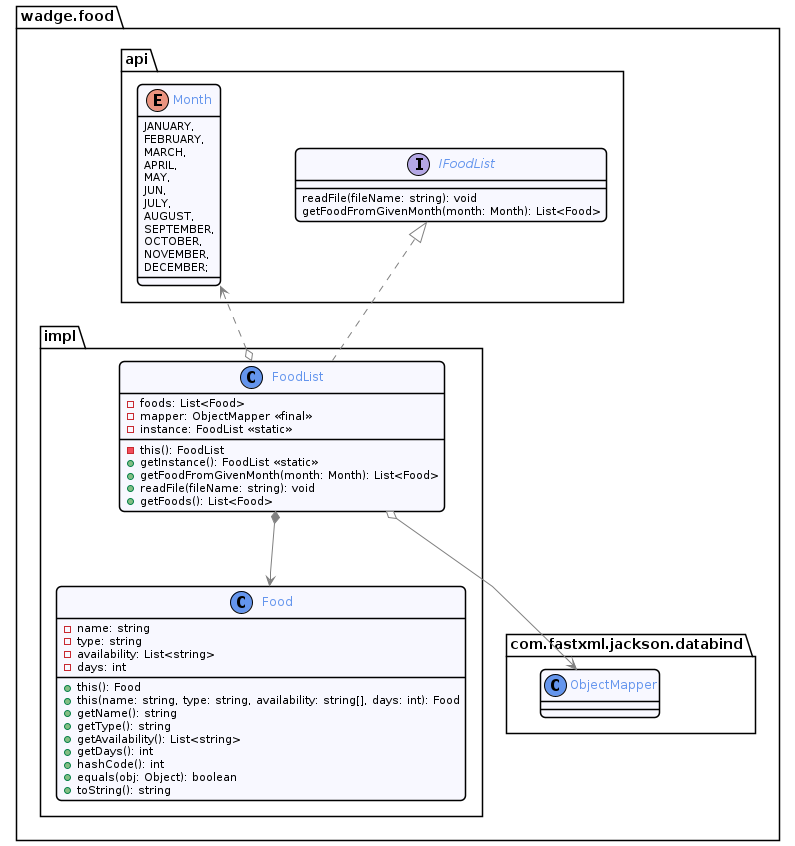

The diagram above was rendered by PlantUML. Its source (embedded in the PNG):
@startuml food

package wadge.food {
        !include ../style/commons.style

        package com.fastxml.jackson.databind {
            class ObjectMapper {}
        }

        package api{
            interface IFoodList{
                readFile(fileName: string): void
                getFoodFromGivenMonth(month: Month): List<Food> 
            }

            enum Month{
                JANUARY,
                FEBRUARY,
                MARCH,
                APRIL,
                MAY,
                JUN,
                JULY,
                AUGUST,
                SEPTEMBER,
                OCTOBER,
                NOVEMBER,
                DECEMBER;
            }
        }

        package impl{
            class Food {
                - name: string
                - type: string
                - availability: List<string>
                - days: int
                + this(): Food
                + this(name: string, type: string, availability: string[], days: int): Food
                + getName(): string
                + getType(): string
                + getAvailability(): List<string>
                + getDays(): int
                + hashCode(): int
                + equals(obj: Object): boolean
                + toString(): string
            }
            
            class FoodList implements IFoodList {
                - foods: List<Food>
                - mapper: ObjectMapper <<final>>
                - instance: FoodList <<static>>
                - this(): FoodList
                + getInstance(): FoodList <<static>>
                + getFoodFromGivenMonth(month: Month): List<Food>
                + readFile(fileName: string): void
                + getFoods(): List<Food>
            }
        }
    }

    FoodList *--> Food
    FoodList o--> ObjectMapper
    FoodList o..> Month

@enduml